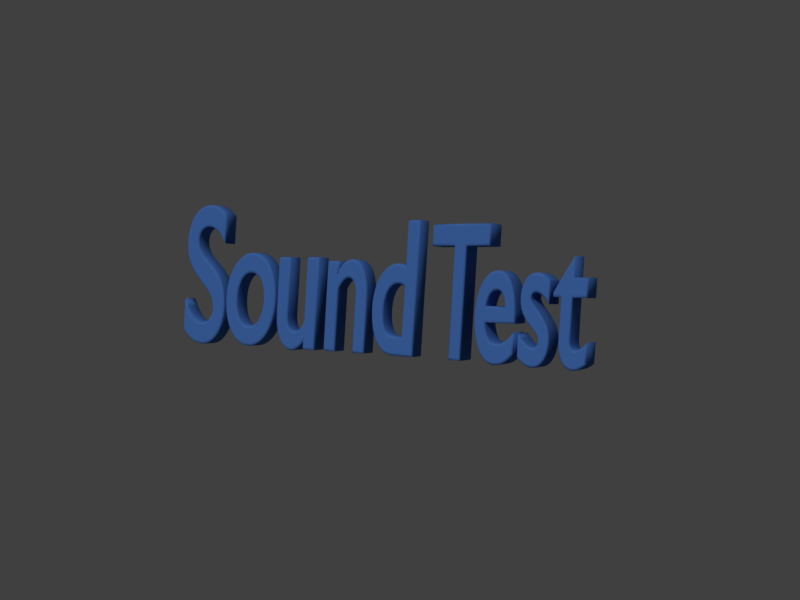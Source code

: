 # Source: SOUND_TEST.blend  (saved by Blender 2.79.0; exported with 4.5.12 LTS)
import bpy
from mathutils import Matrix  # noqa: F401  (used for matrix-valued properties, if any)

bpy.ops.wm.read_factory_settings(use_empty=True)
scene = bpy.context.scene
scene.name = 'Scene'

# ---- collections
col_collection_1 = bpy.data.collections.new('Collection 1'); scene.collection.children.link(col_collection_1)

# ---- materials (node trees are filled in below, after node groups)
mat_material = bpy.data.materials.new('Material')
mat_material.alpha_threshold = 0.0
mat_material.use_transparent_shadow = False
mat_material.diffuse_color = (0.06301, 0.1683, 0.491, 1.0)
mat_material.specular_color = (0.214, 0.4296, 1.0)
mat_material.roughness = 0.5
mat_material.specular_intensity = 1.0

# ---- material node trees

# ---- world
world_world = bpy.data.worlds.new('World'); scene.world = world_world
world_world.color = (0.05088, 0.05088, 0.05088)
world_world.use_sun_shadow = False
world_world.sun_shadow_jitter_overblur = 0.0
world_world.cycles.sampling_method = 'MANUAL'

# ---- cameras
cam_camera_001 = bpy.data.cameras.new('Camera.001')
cam_camera_001.clip_end = 100.0
cam_camera_001.lens = 35.0
cam_camera_001.sensor_width = 32.0
cam_camera_001.sensor_height = 18.0
cam_camera_001.display_size = 2.0
cam_camera_001.dof.focus_distance = 0.0
cam_camera_001.dof.aperture_fstop = 128.0
cam_camera_001.dof.aperture_blades = 6

# ---- lights
light_sun_002 = bpy.data.lights.new('Sun.002', 'SUN')
light_sun_002.transmission_factor = 0.0
light_sun_002.angle = 0.1993
light_sun_002.energy = 1.75
light_sun_002.shadow_buffer_clip_start = 0.5
light_sun_002.shadow_soft_size = 0.1
light_sun_002.shadow_cascade_max_distance = 1000.0

# ---- curves / text
txt_text_008 = bpy.data.curves.new('Text.008', 'FONT')
txt_text_008.dimensions = '2D'
txt_text_008.body = 't'
txt_text_008.materials.append(mat_material)
txt_text_008.use_path_clamp = True
txt_text_008.bevel_resolution = 1
txt_text_008.extrude = 0.074
txt_text_008.bevel_depth = 0.0133
txt_text_008.align_x = 'CENTER'
txt_text_008.shear = 0.07
txt_text_007 = bpy.data.curves.new('Text.007', 'FONT')
txt_text_007.dimensions = '2D'
txt_text_007.body = 's'
txt_text_007.materials.append(mat_material)
txt_text_007.use_path_clamp = True
txt_text_007.bevel_resolution = 1
txt_text_007.extrude = 0.074
txt_text_007.bevel_depth = 0.0133
txt_text_007.align_x = 'CENTER'
txt_text_007.shear = 0.07
txt_text_006 = bpy.data.curves.new('Text.006', 'FONT')
txt_text_006.dimensions = '2D'
txt_text_006.body = 'e'
txt_text_006.materials.append(mat_material)
txt_text_006.use_path_clamp = True
txt_text_006.bevel_resolution = 1
txt_text_006.extrude = 0.074
txt_text_006.bevel_depth = 0.0133
txt_text_006.align_x = 'CENTER'
txt_text_006.shear = 0.07
txt_text_005 = bpy.data.curves.new('Text.005', 'FONT')
txt_text_005.dimensions = '2D'
txt_text_005.body = 'T'
txt_text_005.materials.append(mat_material)
txt_text_005.use_path_clamp = True
txt_text_005.bevel_resolution = 1
txt_text_005.extrude = 0.074
txt_text_005.bevel_depth = 0.0133
txt_text_005.align_x = 'CENTER'
txt_text_005.shear = 0.07
txt_text_004 = bpy.data.curves.new('Text.004', 'FONT')
txt_text_004.dimensions = '2D'
txt_text_004.body = 'd'
txt_text_004.materials.append(mat_material)
txt_text_004.use_path_clamp = True
txt_text_004.bevel_resolution = 1
txt_text_004.extrude = 0.054
txt_text_004.bevel_depth = 0.0133
txt_text_004.align_x = 'CENTER'
txt_text_004.shear = 0.07
txt_text_003 = bpy.data.curves.new('Text.003', 'FONT')
txt_text_003.dimensions = '2D'
txt_text_003.body = 'n'
txt_text_003.materials.append(mat_material)
txt_text_003.use_path_clamp = True
txt_text_003.bevel_resolution = 1
txt_text_003.extrude = 0.054
txt_text_003.bevel_depth = 0.0133
txt_text_003.align_x = 'CENTER'
txt_text_003.shear = 0.07
txt_text_002 = bpy.data.curves.new('Text.002', 'FONT')
txt_text_002.dimensions = '2D'
txt_text_002.body = 'u'
txt_text_002.materials.append(mat_material)
txt_text_002.use_path_clamp = True
txt_text_002.bevel_resolution = 1
txt_text_002.extrude = 0.054
txt_text_002.bevel_depth = 0.0133
txt_text_002.align_x = 'CENTER'
txt_text_002.shear = 0.07
txt_text_001 = bpy.data.curves.new('Text.001', 'FONT')
txt_text_001.dimensions = '2D'
txt_text_001.body = 'o'
txt_text_001.materials.append(mat_material)
txt_text_001.use_path_clamp = True
txt_text_001.bevel_resolution = 1
txt_text_001.extrude = 0.054
txt_text_001.bevel_depth = 0.0133
txt_text_001.align_x = 'CENTER'
txt_text_001.shear = 0.07
txt_text = bpy.data.curves.new('Text', 'FONT')
txt_text.dimensions = '2D'
txt_text.body = 'S'
txt_text.materials.append(mat_material)
txt_text.use_path_clamp = True
txt_text.bevel_resolution = 1
txt_text.extrude = 0.054
txt_text.bevel_depth = 0.0133
txt_text.align_x = 'CENTER'
txt_text.shear = 0.07

# ---- objects
ob_sun_001 = bpy.data.objects.new('Sun.001', light_sun_002)
ob_empty_001 = bpy.data.objects.new('Empty.001', None)
ob_empty = bpy.data.objects.new('Empty', None)
ob_text_008 = bpy.data.objects.new('Text.008', txt_text_008)
ob_text_007 = bpy.data.objects.new('Text.007', txt_text_007)
ob_text_006 = bpy.data.objects.new('Text.006', txt_text_006)
ob_text_005 = bpy.data.objects.new('Text.005', txt_text_005)
ob_text_004 = bpy.data.objects.new('Text.004', txt_text_004)
ob_text_003 = bpy.data.objects.new('Text.003', txt_text_003)
ob_text_002 = bpy.data.objects.new('Text.002', txt_text_002)
ob_text_001 = bpy.data.objects.new('Text.001', txt_text_001)
ob_text = bpy.data.objects.new('Text', txt_text)
ob_camera = bpy.data.objects.new('Camera', cam_camera_001)

# ---- transforms, parenting, visibility, modifiers, constraints
ob_sun_001.location = (0.0, 0.0, 0.0)
ob_sun_001.rotation_euler = (0.9828, 0.1501, -6.846)
ob_sun_001.lineart.crease_threshold = 0.0
ob_empty_001.location = (-0.02979, 6.938, -0.5983)
ob_empty_001.rotation_euler = (0.0, 0.02793, -0.5815)
ob_empty_001.scale = (1.005, 1.005, 1.005)
ob_empty_001.empty_display_type = 'CIRCLE'
ob_empty_001.empty_image_offset = (0.0, 0.0)
ob_empty_001.lineart.crease_threshold = 0.0
ob_empty.parent = ob_empty_001
ob_empty.matrix_parent_inverse = Matrix(((1.0, 0.0, 0.0, -0.005125), (0.0, 1.0, 0.0, -6.971), (0.0, 0.0, 1.0, 0.5762), (0.0, 0.0, 0.0, 1.0)))
ob_empty.location = (-0.004051, 6.965, -0.5757)
ob_empty.empty_image_offset = (0.0, 0.0)
ob_empty.lineart.crease_threshold = 0.0
ob_text_008.parent = ob_empty
ob_text_008.matrix_parent_inverse = Matrix(((1.0, 0.0, -1.464e-18, -0.005125), (4.478e-28, 1.0, 6.145e-10, -6.971), (1.458e-18, 7.451e-09, 1.0, 0.5762), (0.0, 0.0, 0.0, 1.0)))
ob_text_008.location = (2.074, 6.901, -0.5519)
ob_text_008.rotation_euler = (1.571, -3.166e-17, -1.7e-08)
ob_text_008.scale = (1.032, 1.832, 1.462)
ob_text_008.lineart.crease_threshold = 0.0
ob_text_007.parent = ob_empty
ob_text_007.matrix_parent_inverse = Matrix(((1.0, 0.0, -1.464e-18, -0.005125), (4.478e-28, 1.0, 6.145e-10, -6.971), (1.458e-18, 7.451e-09, 1.0, 0.5762), (0.0, 0.0, 0.0, 1.0)))
ob_text_007.location = (1.71, 6.901, -0.5519)
ob_text_007.rotation_euler = (1.571, -3.166e-17, -1.7e-08)
ob_text_007.scale = (0.9969, 1.885, 1.462)
ob_text_007.lineart.crease_threshold = 0.0
ob_text_006.parent = ob_empty
ob_text_006.matrix_parent_inverse = Matrix(((1.0, 0.0, -1.464e-18, -0.005125), (4.478e-28, 1.0, 6.145e-10, -6.971), (1.458e-18, 7.451e-09, 1.0, 0.5762), (0.0, 0.0, 0.0, 1.0)))
ob_text_006.location = (1.272, 6.901, -0.5519)
ob_text_006.rotation_euler = (1.571, -3.166e-17, -1.7e-08)
ob_text_006.scale = (1.058, 1.919, 1.462)
ob_text_006.lineart.crease_threshold = 0.0
ob_text_005.parent = ob_empty
ob_text_005.matrix_parent_inverse = Matrix(((1.0, 0.0, -1.464e-18, -0.005125), (4.478e-28, 1.0, 6.145e-10, -6.971), (1.458e-18, 7.451e-09, 1.0, 0.5762), (0.0, 0.0, 0.0, 1.0)))
ob_text_005.location = (0.8409, 6.901, -0.5519)
ob_text_005.rotation_euler = (1.571, -3.166e-17, -1.7e-08)
ob_text_005.scale = (1.132, 1.981, 1.462)
ob_text_005.lineart.crease_threshold = 0.0
ob_text_004.parent = ob_empty
ob_text_004.matrix_parent_inverse = Matrix(((1.0, 0.0, -1.464e-18, -0.005125), (4.478e-28, 1.0, 6.145e-10, -6.971), (1.458e-18, 7.451e-09, 1.0, 0.5762), (0.0, 0.0, 0.0, 1.0)))
ob_text_004.location = (0.04485, 6.901, -0.5519)
ob_text_004.rotation_euler = (1.571, -3.166e-17, -1.7e-08)
ob_text_004.scale = (1.292, 2.057, 1.462)
ob_text_004.lineart.crease_threshold = 0.0
ob_text_003.parent = ob_empty
ob_text_003.matrix_parent_inverse = Matrix(((1.0, 0.0, -1.464e-18, -0.005125), (4.478e-28, 1.0, 6.145e-10, -6.971), (1.458e-18, 7.451e-09, 1.0, 0.5762), (0.0, 0.0, 0.0, 1.0)))
ob_text_003.location = (-0.603, 6.901, -0.5519)
ob_text_003.rotation_euler = (1.571, -1.863e-09, -4.68e-08)
ob_text_003.scale = (1.392, 2.147, 1.462)
ob_text_003.lineart.crease_threshold = 0.0
ob_text_002.parent = ob_empty
ob_text_002.matrix_parent_inverse = Matrix(((1.0, 0.0, -1.464e-18, -0.005125), (4.478e-28, 1.0, 6.145e-10, -6.971), (1.458e-18, 7.451e-09, 1.0, 0.5762), (0.0, 0.0, 0.0, 1.0)))
ob_text_002.location = (-1.283, 6.861, -0.5519)
ob_text_002.rotation_euler = (1.571, -0.0, 0.0)
ob_text_002.scale = (1.462, 2.237, 1.462)
ob_text_002.lineart.crease_threshold = 0.0
ob_text_001.parent = ob_empty
ob_text_001.matrix_parent_inverse = Matrix(((1.0, 0.0, -1.464e-18, -0.005125), (4.478e-28, 1.0, 6.145e-10, -6.971), (1.458e-18, 7.451e-09, 1.0, 0.5762), (0.0, 0.0, 0.0, 1.0)))
ob_text_001.location = (-2.013, 6.861, -0.5383)
ob_text_001.rotation_euler = (1.571, -0.0, 0.0)
ob_text_001.scale = (1.573, 2.275, 1.462)
ob_text_001.lineart.crease_threshold = 0.0
ob_text.parent = ob_empty
ob_text.matrix_parent_inverse = Matrix(((1.0, 0.0, -1.464e-18, -0.005125), (4.478e-28, 1.0, 6.145e-10, -6.971), (1.458e-18, 7.451e-09, 1.0, 0.5762), (0.0, 0.0, 0.0, 1.0)))
ob_text.location = (-2.793, 6.861, -0.5519)
ob_text.rotation_euler = (1.571, -0.0, 0.0)
ob_text.scale = (1.691, 2.386, 1.451)
ob_text.lineart.crease_threshold = 0.0
ob_camera.location = (0.0, -2.718, -4.428e-07)
ob_camera.rotation_euler = (1.571, -0.0, 0.0)
ob_camera.lineart.crease_threshold = 0.0

# ---- collection membership
col_collection_1.objects.link(ob_sun_001)
col_collection_1.objects.link(ob_empty_001)
col_collection_1.objects.link(ob_empty)
col_collection_1.objects.link(ob_text_008)
col_collection_1.objects.link(ob_text_007)
col_collection_1.objects.link(ob_text_006)
col_collection_1.objects.link(ob_text_005)
col_collection_1.objects.link(ob_text_004)
col_collection_1.objects.link(ob_text_003)
col_collection_1.objects.link(ob_text_002)
col_collection_1.objects.link(ob_text_001)
col_collection_1.objects.link(ob_text)
col_collection_1.objects.link(ob_camera)

# ---- scene / render settings (as saved in the file)
scene.camera = ob_camera
scene.frame_start = 1; scene.frame_end = 250; scene.frame_set(1)
scene.render.engine = 'BLENDER_EEVEE_NEXT'
scene.render.resolution_x = 320
scene.render.resolution_y = 240
scene.render.dither_intensity = 0.0
scene.render.film_transparent = True
scene.cycles.use_denoising = False
scene.cycles.samples = 128
scene.cycles.sampling_pattern = 'TABULATED_SOBOL'
scene.cycles.use_adaptive_sampling = False
scene.cycles.use_light_tree = False
scene.cycles.blur_glossy = 0.0
scene.cycles.sample_clamp_indirect = 0.0
scene.view_settings.view_transform = 'Standard'
bpy.context.view_layer.update()
